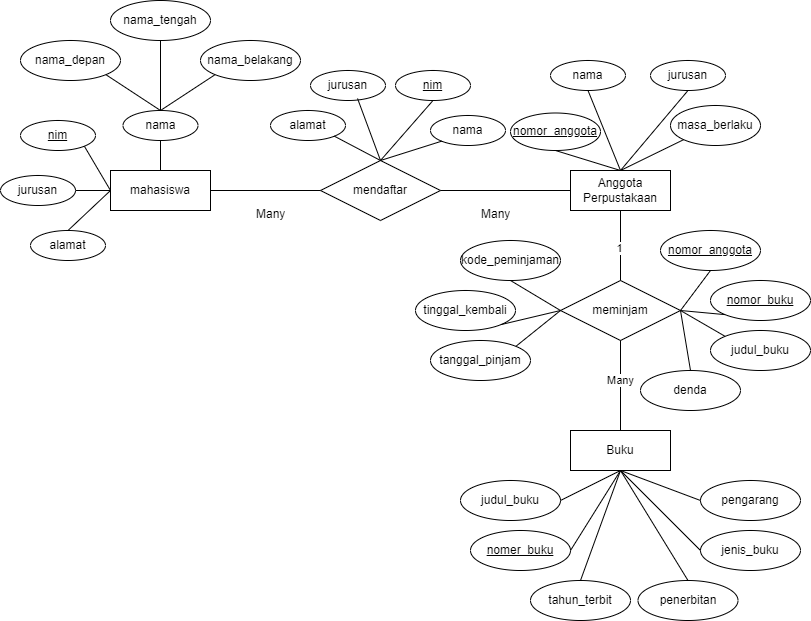

The diagram above was exported from draw.io. Its source (the exported page's mxGraphModel, read from the mxfile embedded in the PNG):
<mxGraphModel dx="954" dy="592" grid="1" gridSize="10" guides="1" tooltips="1" connect="1" arrows="1" fold="1" page="1" pageScale="1" pageWidth="850" pageHeight="1100" math="0" shadow="0">
  <root>
    <mxCell id="0" />
    <mxCell id="1" parent="0" />
    <mxCell id="zkX0T6T_RmfQPtECl8OD-1" value="mahasiswa" style="whiteSpace=wrap;html=1;align=center;" vertex="1" parent="1">
      <mxGeometry x="120" y="240" width="100" height="40" as="geometry" />
    </mxCell>
    <mxCell id="zkX0T6T_RmfQPtECl8OD-2" value="Anggota&lt;div&gt;Perpustakaan&lt;/div&gt;" style="whiteSpace=wrap;html=1;align=center;" vertex="1" parent="1">
      <mxGeometry x="580" y="240" width="100" height="40" as="geometry" />
    </mxCell>
    <mxCell id="zkX0T6T_RmfQPtECl8OD-3" value="mendaftar" style="shape=rhombus;perimeter=rhombusPerimeter;whiteSpace=wrap;html=1;align=center;" vertex="1" parent="1">
      <mxGeometry x="330" y="230" width="120" height="60" as="geometry" />
    </mxCell>
    <mxCell id="zkX0T6T_RmfQPtECl8OD-4" value="" style="endArrow=none;html=1;rounded=0;exitX=1;exitY=0.5;exitDx=0;exitDy=0;entryX=0;entryY=0.5;entryDx=0;entryDy=0;" edge="1" parent="1" source="zkX0T6T_RmfQPtECl8OD-1" target="zkX0T6T_RmfQPtECl8OD-3">
      <mxGeometry relative="1" as="geometry">
        <mxPoint x="210" y="260" as="sourcePoint" />
        <mxPoint x="370" y="260" as="targetPoint" />
      </mxGeometry>
    </mxCell>
    <mxCell id="zkX0T6T_RmfQPtECl8OD-5" value="" style="endArrow=none;html=1;rounded=0;entryX=0;entryY=0.5;entryDx=0;entryDy=0;exitX=1;exitY=0.5;exitDx=0;exitDy=0;" edge="1" parent="1" source="zkX0T6T_RmfQPtECl8OD-3" target="zkX0T6T_RmfQPtECl8OD-2">
      <mxGeometry relative="1" as="geometry">
        <mxPoint x="450" y="260" as="sourcePoint" />
        <mxPoint x="500" y="259.5" as="targetPoint" />
      </mxGeometry>
    </mxCell>
    <mxCell id="zkX0T6T_RmfQPtECl8OD-7" value="nama_tengah" style="ellipse;whiteSpace=wrap;html=1;align=center;" vertex="1" parent="1">
      <mxGeometry x="120" y="70" width="100" height="40" as="geometry" />
    </mxCell>
    <mxCell id="zkX0T6T_RmfQPtECl8OD-8" value="nama_belakang" style="ellipse;whiteSpace=wrap;html=1;align=center;" vertex="1" parent="1">
      <mxGeometry x="210" y="110" width="100" height="40" as="geometry" />
    </mxCell>
    <mxCell id="zkX0T6T_RmfQPtECl8OD-9" value="nama_depan" style="ellipse;whiteSpace=wrap;html=1;align=center;" vertex="1" parent="1">
      <mxGeometry x="30" y="110" width="100" height="40" as="geometry" />
    </mxCell>
    <mxCell id="zkX0T6T_RmfQPtECl8OD-10" value="nama" style="ellipse;whiteSpace=wrap;html=1;align=center;" vertex="1" parent="1">
      <mxGeometry x="132.5" y="180" width="75" height="30" as="geometry" />
    </mxCell>
    <mxCell id="zkX0T6T_RmfQPtECl8OD-13" value="" style="endArrow=none;html=1;rounded=0;entryX=0.5;entryY=0;entryDx=0;entryDy=0;exitX=0.5;exitY=1;exitDx=0;exitDy=0;" edge="1" parent="1" source="zkX0T6T_RmfQPtECl8OD-10" target="zkX0T6T_RmfQPtECl8OD-1">
      <mxGeometry relative="1" as="geometry">
        <mxPoint x="160" y="210" as="sourcePoint" />
        <mxPoint x="320" y="210" as="targetPoint" />
      </mxGeometry>
    </mxCell>
    <mxCell id="zkX0T6T_RmfQPtECl8OD-14" value="" style="endArrow=none;html=1;rounded=0;exitX=0.5;exitY=1;exitDx=0;exitDy=0;entryX=0.5;entryY=0;entryDx=0;entryDy=0;" edge="1" parent="1" source="zkX0T6T_RmfQPtECl8OD-7" target="zkX0T6T_RmfQPtECl8OD-10">
      <mxGeometry relative="1" as="geometry">
        <mxPoint x="90" y="170" as="sourcePoint" />
        <mxPoint x="250" y="170" as="targetPoint" />
      </mxGeometry>
    </mxCell>
    <mxCell id="zkX0T6T_RmfQPtECl8OD-15" value="" style="endArrow=none;html=1;rounded=0;exitX=1;exitY=1;exitDx=0;exitDy=0;entryX=0.5;entryY=0;entryDx=0;entryDy=0;" edge="1" parent="1" source="zkX0T6T_RmfQPtECl8OD-9" target="zkX0T6T_RmfQPtECl8OD-10">
      <mxGeometry relative="1" as="geometry">
        <mxPoint x="80" y="180" as="sourcePoint" />
        <mxPoint x="240" y="180" as="targetPoint" />
      </mxGeometry>
    </mxCell>
    <mxCell id="zkX0T6T_RmfQPtECl8OD-16" value="" style="endArrow=none;html=1;rounded=0;exitX=0.5;exitY=0;exitDx=0;exitDy=0;entryX=0;entryY=1;entryDx=0;entryDy=0;" edge="1" parent="1" source="zkX0T6T_RmfQPtECl8OD-10" target="zkX0T6T_RmfQPtECl8OD-8">
      <mxGeometry relative="1" as="geometry">
        <mxPoint x="200" y="170" as="sourcePoint" />
        <mxPoint x="360" y="170" as="targetPoint" />
      </mxGeometry>
    </mxCell>
    <mxCell id="zkX0T6T_RmfQPtECl8OD-18" value="jurusan" style="ellipse;whiteSpace=wrap;html=1;align=center;" vertex="1" parent="1">
      <mxGeometry x="10" y="245" width="75" height="30" as="geometry" />
    </mxCell>
    <mxCell id="zkX0T6T_RmfQPtECl8OD-19" value="alamat" style="ellipse;whiteSpace=wrap;html=1;align=center;" vertex="1" parent="1">
      <mxGeometry x="40" y="300" width="75" height="30" as="geometry" />
    </mxCell>
    <mxCell id="zkX0T6T_RmfQPtECl8OD-20" value="" style="endArrow=none;html=1;rounded=0;exitX=1;exitY=1;exitDx=0;exitDy=0;entryX=0;entryY=0.5;entryDx=0;entryDy=0;" edge="1" parent="1" source="zkX0T6T_RmfQPtECl8OD-23" target="zkX0T6T_RmfQPtECl8OD-1">
      <mxGeometry relative="1" as="geometry">
        <mxPoint x="80" y="220" as="sourcePoint" />
        <mxPoint x="240" y="230" as="targetPoint" />
      </mxGeometry>
    </mxCell>
    <mxCell id="zkX0T6T_RmfQPtECl8OD-21" value="" style="endArrow=none;html=1;rounded=0;exitX=1;exitY=0.5;exitDx=0;exitDy=0;entryX=0;entryY=0.5;entryDx=0;entryDy=0;" edge="1" parent="1" source="zkX0T6T_RmfQPtECl8OD-18" target="zkX0T6T_RmfQPtECl8OD-1">
      <mxGeometry relative="1" as="geometry">
        <mxPoint x="90" y="260" as="sourcePoint" />
        <mxPoint x="120" y="260" as="targetPoint" />
      </mxGeometry>
    </mxCell>
    <mxCell id="zkX0T6T_RmfQPtECl8OD-22" value="" style="endArrow=none;html=1;rounded=0;exitX=0.5;exitY=0;exitDx=0;exitDy=0;entryX=0;entryY=0.5;entryDx=0;entryDy=0;" edge="1" parent="1" source="zkX0T6T_RmfQPtECl8OD-19" target="zkX0T6T_RmfQPtECl8OD-1">
      <mxGeometry relative="1" as="geometry">
        <mxPoint x="110" y="290" as="sourcePoint" />
        <mxPoint x="270" y="290" as="targetPoint" />
      </mxGeometry>
    </mxCell>
    <mxCell id="zkX0T6T_RmfQPtECl8OD-23" value="nim" style="ellipse;whiteSpace=wrap;html=1;align=center;fontStyle=4;" vertex="1" parent="1">
      <mxGeometry x="30" y="190" width="75" height="30" as="geometry" />
    </mxCell>
    <mxCell id="zkX0T6T_RmfQPtECl8OD-24" value="alamat" style="ellipse;whiteSpace=wrap;html=1;align=center;" vertex="1" parent="1">
      <mxGeometry x="280" y="180" width="75" height="30" as="geometry" />
    </mxCell>
    <mxCell id="zkX0T6T_RmfQPtECl8OD-25" value="jurusan" style="ellipse;whiteSpace=wrap;html=1;align=center;" vertex="1" parent="1">
      <mxGeometry x="320" y="140" width="75" height="30" as="geometry" />
    </mxCell>
    <mxCell id="zkX0T6T_RmfQPtECl8OD-27" value="nama" style="ellipse;whiteSpace=wrap;html=1;align=center;" vertex="1" parent="1">
      <mxGeometry x="440" y="185" width="75" height="30" as="geometry" />
    </mxCell>
    <mxCell id="zkX0T6T_RmfQPtECl8OD-28" value="" style="endArrow=none;html=1;rounded=0;exitX=0.5;exitY=0;exitDx=0;exitDy=0;entryX=0;entryY=1;entryDx=0;entryDy=0;" edge="1" parent="1" source="zkX0T6T_RmfQPtECl8OD-3" target="zkX0T6T_RmfQPtECl8OD-27">
      <mxGeometry relative="1" as="geometry">
        <mxPoint x="440" y="220" as="sourcePoint" />
        <mxPoint x="600" y="220" as="targetPoint" />
      </mxGeometry>
    </mxCell>
    <mxCell id="zkX0T6T_RmfQPtECl8OD-30" value="" style="endArrow=none;html=1;rounded=0;exitX=0.627;exitY=0.933;exitDx=0;exitDy=0;exitPerimeter=0;entryX=0.5;entryY=0;entryDx=0;entryDy=0;" edge="1" parent="1" source="zkX0T6T_RmfQPtECl8OD-25" target="zkX0T6T_RmfQPtECl8OD-3">
      <mxGeometry relative="1" as="geometry">
        <mxPoint x="355" y="195" as="sourcePoint" />
        <mxPoint x="515" y="195" as="targetPoint" />
      </mxGeometry>
    </mxCell>
    <mxCell id="zkX0T6T_RmfQPtECl8OD-31" value="" style="endArrow=none;html=1;rounded=0;exitX=1;exitY=1;exitDx=0;exitDy=0;entryX=0.5;entryY=0;entryDx=0;entryDy=0;" edge="1" parent="1" source="zkX0T6T_RmfQPtECl8OD-24" target="zkX0T6T_RmfQPtECl8OD-3">
      <mxGeometry relative="1" as="geometry">
        <mxPoint x="340" y="230" as="sourcePoint" />
        <mxPoint x="500" y="230" as="targetPoint" />
      </mxGeometry>
    </mxCell>
    <mxCell id="zkX0T6T_RmfQPtECl8OD-32" value="nama" style="ellipse;whiteSpace=wrap;html=1;align=center;" vertex="1" parent="1">
      <mxGeometry x="560" y="130" width="75" height="30" as="geometry" />
    </mxCell>
    <mxCell id="zkX0T6T_RmfQPtECl8OD-35" value="masa_berlaku" style="ellipse;whiteSpace=wrap;html=1;align=center;" vertex="1" parent="1">
      <mxGeometry x="680" y="175" width="90" height="40" as="geometry" />
    </mxCell>
    <mxCell id="zkX0T6T_RmfQPtECl8OD-36" value="" style="endArrow=none;html=1;rounded=0;exitX=0.5;exitY=0;exitDx=0;exitDy=0;entryX=0;entryY=1;entryDx=0;entryDy=0;" edge="1" parent="1" source="zkX0T6T_RmfQPtECl8OD-2" target="zkX0T6T_RmfQPtECl8OD-35">
      <mxGeometry relative="1" as="geometry">
        <mxPoint x="660" y="230" as="sourcePoint" />
        <mxPoint x="820" y="230" as="targetPoint" />
      </mxGeometry>
    </mxCell>
    <mxCell id="zkX0T6T_RmfQPtECl8OD-37" value="" style="endArrow=none;html=1;rounded=0;exitX=0.5;exitY=0;exitDx=0;exitDy=0;entryX=0.5;entryY=1;entryDx=0;entryDy=0;" edge="1" parent="1" source="zkX0T6T_RmfQPtECl8OD-2" target="zkX0T6T_RmfQPtECl8OD-43">
      <mxGeometry relative="1" as="geometry">
        <mxPoint x="630" y="170" as="sourcePoint" />
        <mxPoint x="697.5" y="160" as="targetPoint" />
      </mxGeometry>
    </mxCell>
    <mxCell id="zkX0T6T_RmfQPtECl8OD-38" value="" style="endArrow=none;html=1;rounded=0;exitX=0.5;exitY=1;exitDx=0;exitDy=0;" edge="1" parent="1" source="zkX0T6T_RmfQPtECl8OD-32">
      <mxGeometry relative="1" as="geometry">
        <mxPoint x="640" y="170" as="sourcePoint" />
        <mxPoint x="630" y="240" as="targetPoint" />
      </mxGeometry>
    </mxCell>
    <mxCell id="zkX0T6T_RmfQPtECl8OD-42" value="" style="endArrow=none;html=1;rounded=0;exitX=0.5;exitY=0;exitDx=0;exitDy=0;entryX=0.5;entryY=1;entryDx=0;entryDy=0;" edge="1" parent="1" source="zkX0T6T_RmfQPtECl8OD-3" target="zkX0T6T_RmfQPtECl8OD-77">
      <mxGeometry relative="1" as="geometry">
        <mxPoint x="340" y="310" as="sourcePoint" />
        <mxPoint x="447.5" y="170" as="targetPoint" />
      </mxGeometry>
    </mxCell>
    <mxCell id="zkX0T6T_RmfQPtECl8OD-43" value="jurusan" style="ellipse;whiteSpace=wrap;html=1;align=center;" vertex="1" parent="1">
      <mxGeometry x="660" y="130" width="75" height="30" as="geometry" />
    </mxCell>
    <mxCell id="zkX0T6T_RmfQPtECl8OD-44" value="nomor_anggota" style="ellipse;whiteSpace=wrap;html=1;align=center;fontStyle=4;" vertex="1" parent="1">
      <mxGeometry x="520" y="182.5" width="90" height="37.5" as="geometry" />
    </mxCell>
    <mxCell id="zkX0T6T_RmfQPtECl8OD-45" value="" style="endArrow=none;html=1;rounded=0;exitX=0.5;exitY=1;exitDx=0;exitDy=0;entryX=0.5;entryY=0;entryDx=0;entryDy=0;" edge="1" parent="1" source="zkX0T6T_RmfQPtECl8OD-44" target="zkX0T6T_RmfQPtECl8OD-2">
      <mxGeometry relative="1" as="geometry">
        <mxPoint x="590" y="230" as="sourcePoint" />
        <mxPoint x="750" y="230" as="targetPoint" />
      </mxGeometry>
    </mxCell>
    <mxCell id="zkX0T6T_RmfQPtECl8OD-46" value="meminjam" style="shape=rhombus;perimeter=rhombusPerimeter;whiteSpace=wrap;html=1;align=center;" vertex="1" parent="1">
      <mxGeometry x="570" y="350" width="120" height="60" as="geometry" />
    </mxCell>
    <mxCell id="zkX0T6T_RmfQPtECl8OD-47" value="Buku" style="whiteSpace=wrap;html=1;align=center;" vertex="1" parent="1">
      <mxGeometry x="580" y="500" width="100" height="40" as="geometry" />
    </mxCell>
    <mxCell id="zkX0T6T_RmfQPtECl8OD-48" value="" style="endArrow=none;html=1;rounded=0;exitX=0.5;exitY=1;exitDx=0;exitDy=0;entryX=0.5;entryY=0;entryDx=0;entryDy=0;" edge="1" parent="1" source="zkX0T6T_RmfQPtECl8OD-2" target="zkX0T6T_RmfQPtECl8OD-46">
      <mxGeometry relative="1" as="geometry">
        <mxPoint x="630" y="310" as="sourcePoint" />
        <mxPoint x="830" y="310" as="targetPoint" />
      </mxGeometry>
    </mxCell>
    <mxCell id="zkX0T6T_RmfQPtECl8OD-80" value="1" style="edgeLabel;html=1;align=center;verticalAlign=middle;resizable=0;points=[];" vertex="1" connectable="0" parent="zkX0T6T_RmfQPtECl8OD-48">
      <mxGeometry x="0.0571" y="-2" relative="1" as="geometry">
        <mxPoint as="offset" />
      </mxGeometry>
    </mxCell>
    <mxCell id="zkX0T6T_RmfQPtECl8OD-49" value="" style="endArrow=none;html=1;rounded=0;exitX=0.5;exitY=1;exitDx=0;exitDy=0;entryX=0.5;entryY=0;entryDx=0;entryDy=0;" edge="1" parent="1" source="zkX0T6T_RmfQPtECl8OD-46" target="zkX0T6T_RmfQPtECl8OD-47">
      <mxGeometry relative="1" as="geometry">
        <mxPoint x="700" y="440" as="sourcePoint" />
        <mxPoint x="860" y="440" as="targetPoint" />
      </mxGeometry>
    </mxCell>
    <mxCell id="zkX0T6T_RmfQPtECl8OD-81" value="Many" style="edgeLabel;html=1;align=center;verticalAlign=middle;resizable=0;points=[];" vertex="1" connectable="0" parent="zkX0T6T_RmfQPtECl8OD-49">
      <mxGeometry x="-0.1333" y="-1" relative="1" as="geometry">
        <mxPoint as="offset" />
      </mxGeometry>
    </mxCell>
    <mxCell id="zkX0T6T_RmfQPtECl8OD-50" value="nomor_anggota" style="ellipse;whiteSpace=wrap;html=1;align=center;fontStyle=4;" vertex="1" parent="1">
      <mxGeometry x="670" y="300" width="100" height="40" as="geometry" />
    </mxCell>
    <mxCell id="zkX0T6T_RmfQPtECl8OD-51" value="nomor_buku" style="ellipse;whiteSpace=wrap;html=1;align=center;fontStyle=4;" vertex="1" parent="1">
      <mxGeometry x="720" y="350" width="100" height="40" as="geometry" />
    </mxCell>
    <mxCell id="zkX0T6T_RmfQPtECl8OD-52" value="judul_buku" style="ellipse;whiteSpace=wrap;html=1;align=center;" vertex="1" parent="1">
      <mxGeometry x="720" y="400" width="100" height="40" as="geometry" />
    </mxCell>
    <mxCell id="zkX0T6T_RmfQPtECl8OD-53" value="denda" style="ellipse;whiteSpace=wrap;html=1;align=center;" vertex="1" parent="1">
      <mxGeometry x="650" y="440" width="100" height="40" as="geometry" />
    </mxCell>
    <mxCell id="zkX0T6T_RmfQPtECl8OD-54" value="kode_peminjaman" style="ellipse;whiteSpace=wrap;html=1;align=center;" vertex="1" parent="1">
      <mxGeometry x="470" y="310" width="100" height="40" as="geometry" />
    </mxCell>
    <mxCell id="zkX0T6T_RmfQPtECl8OD-55" value="tinggal_kembali" style="ellipse;whiteSpace=wrap;html=1;align=center;" vertex="1" parent="1">
      <mxGeometry x="425" y="360" width="100" height="40" as="geometry" />
    </mxCell>
    <mxCell id="zkX0T6T_RmfQPtECl8OD-56" value="tanggal_pinjam" style="ellipse;whiteSpace=wrap;html=1;align=center;" vertex="1" parent="1">
      <mxGeometry x="440" y="410" width="100" height="40" as="geometry" />
    </mxCell>
    <mxCell id="zkX0T6T_RmfQPtECl8OD-57" value="" style="endArrow=none;html=1;rounded=0;exitX=0.5;exitY=1;exitDx=0;exitDy=0;entryX=1;entryY=0.5;entryDx=0;entryDy=0;" edge="1" parent="1" source="zkX0T6T_RmfQPtECl8OD-50" target="zkX0T6T_RmfQPtECl8OD-46">
      <mxGeometry relative="1" as="geometry">
        <mxPoint x="340" y="320" as="sourcePoint" />
        <mxPoint x="500" y="320" as="targetPoint" />
      </mxGeometry>
    </mxCell>
    <mxCell id="zkX0T6T_RmfQPtECl8OD-58" value="" style="endArrow=none;html=1;rounded=0;entryX=0;entryY=1;entryDx=0;entryDy=0;exitX=1;exitY=0.5;exitDx=0;exitDy=0;" edge="1" parent="1" source="zkX0T6T_RmfQPtECl8OD-46" target="zkX0T6T_RmfQPtECl8OD-51">
      <mxGeometry relative="1" as="geometry">
        <mxPoint x="580" y="410" as="sourcePoint" />
        <mxPoint x="740" y="410" as="targetPoint" />
      </mxGeometry>
    </mxCell>
    <mxCell id="zkX0T6T_RmfQPtECl8OD-59" value="" style="endArrow=none;html=1;rounded=0;entryX=0;entryY=0;entryDx=0;entryDy=0;exitX=1;exitY=0.5;exitDx=0;exitDy=0;" edge="1" parent="1" source="zkX0T6T_RmfQPtECl8OD-46" target="zkX0T6T_RmfQPtECl8OD-52">
      <mxGeometry relative="1" as="geometry">
        <mxPoint x="610" y="430" as="sourcePoint" />
        <mxPoint x="770" y="430" as="targetPoint" />
      </mxGeometry>
    </mxCell>
    <mxCell id="zkX0T6T_RmfQPtECl8OD-60" value="" style="endArrow=none;html=1;rounded=0;exitX=1;exitY=0.5;exitDx=0;exitDy=0;entryX=0.5;entryY=0;entryDx=0;entryDy=0;" edge="1" parent="1" source="zkX0T6T_RmfQPtECl8OD-46" target="zkX0T6T_RmfQPtECl8OD-53">
      <mxGeometry relative="1" as="geometry">
        <mxPoint x="670" y="420" as="sourcePoint" />
        <mxPoint x="830" y="420" as="targetPoint" />
      </mxGeometry>
    </mxCell>
    <mxCell id="zkX0T6T_RmfQPtECl8OD-62" value="" style="endArrow=none;html=1;rounded=0;exitX=0.5;exitY=1;exitDx=0;exitDy=0;entryX=0;entryY=0.5;entryDx=0;entryDy=0;" edge="1" parent="1" source="zkX0T6T_RmfQPtECl8OD-54" target="zkX0T6T_RmfQPtECl8OD-46">
      <mxGeometry relative="1" as="geometry">
        <mxPoint x="550" y="410" as="sourcePoint" />
        <mxPoint x="710" y="410" as="targetPoint" />
      </mxGeometry>
    </mxCell>
    <mxCell id="zkX0T6T_RmfQPtECl8OD-63" value="" style="endArrow=none;html=1;rounded=0;exitX=1;exitY=1;exitDx=0;exitDy=0;entryX=0;entryY=0.5;entryDx=0;entryDy=0;" edge="1" parent="1" source="zkX0T6T_RmfQPtECl8OD-55" target="zkX0T6T_RmfQPtECl8OD-46">
      <mxGeometry relative="1" as="geometry">
        <mxPoint x="540" y="410" as="sourcePoint" />
        <mxPoint x="700" y="410" as="targetPoint" />
      </mxGeometry>
    </mxCell>
    <mxCell id="zkX0T6T_RmfQPtECl8OD-64" value="" style="endArrow=none;html=1;rounded=0;exitX=1;exitY=0;exitDx=0;exitDy=0;entryX=0;entryY=0.5;entryDx=0;entryDy=0;" edge="1" parent="1" source="zkX0T6T_RmfQPtECl8OD-56" target="zkX0T6T_RmfQPtECl8OD-46">
      <mxGeometry relative="1" as="geometry">
        <mxPoint x="500" y="480" as="sourcePoint" />
        <mxPoint x="660" y="480" as="targetPoint" />
      </mxGeometry>
    </mxCell>
    <mxCell id="zkX0T6T_RmfQPtECl8OD-65" value="judul_buku" style="ellipse;whiteSpace=wrap;html=1;align=center;" vertex="1" parent="1">
      <mxGeometry x="470" y="550" width="100" height="40" as="geometry" />
    </mxCell>
    <mxCell id="zkX0T6T_RmfQPtECl8OD-66" value="nomer_buku" style="ellipse;whiteSpace=wrap;html=1;align=center;fontStyle=4;" vertex="1" parent="1">
      <mxGeometry x="480" y="600" width="100" height="40" as="geometry" />
    </mxCell>
    <mxCell id="zkX0T6T_RmfQPtECl8OD-67" value="tahun_terbit" style="ellipse;whiteSpace=wrap;html=1;align=center;" vertex="1" parent="1">
      <mxGeometry x="540" y="650" width="100" height="40" as="geometry" />
    </mxCell>
    <mxCell id="zkX0T6T_RmfQPtECl8OD-68" value="penerbitan" style="ellipse;whiteSpace=wrap;html=1;align=center;" vertex="1" parent="1">
      <mxGeometry x="647.5" y="650" width="100" height="40" as="geometry" />
    </mxCell>
    <mxCell id="zkX0T6T_RmfQPtECl8OD-69" value="jenis_buku" style="ellipse;whiteSpace=wrap;html=1;align=center;" vertex="1" parent="1">
      <mxGeometry x="710" y="600" width="100" height="40" as="geometry" />
    </mxCell>
    <mxCell id="zkX0T6T_RmfQPtECl8OD-70" value="pengarang" style="ellipse;whiteSpace=wrap;html=1;align=center;" vertex="1" parent="1">
      <mxGeometry x="710" y="550" width="100" height="40" as="geometry" />
    </mxCell>
    <mxCell id="zkX0T6T_RmfQPtECl8OD-71" value="" style="endArrow=none;html=1;rounded=0;exitX=0.5;exitY=1;exitDx=0;exitDy=0;entryX=1;entryY=0.5;entryDx=0;entryDy=0;" edge="1" parent="1" source="zkX0T6T_RmfQPtECl8OD-47" target="zkX0T6T_RmfQPtECl8OD-65">
      <mxGeometry relative="1" as="geometry">
        <mxPoint x="610" y="570" as="sourcePoint" />
        <mxPoint x="770" y="570" as="targetPoint" />
      </mxGeometry>
    </mxCell>
    <mxCell id="zkX0T6T_RmfQPtECl8OD-72" value="" style="endArrow=none;html=1;rounded=0;exitX=0.5;exitY=1;exitDx=0;exitDy=0;entryX=1;entryY=0.5;entryDx=0;entryDy=0;" edge="1" parent="1" source="zkX0T6T_RmfQPtECl8OD-47" target="zkX0T6T_RmfQPtECl8OD-66">
      <mxGeometry relative="1" as="geometry">
        <mxPoint x="550" y="740" as="sourcePoint" />
        <mxPoint x="710" y="740" as="targetPoint" />
      </mxGeometry>
    </mxCell>
    <mxCell id="zkX0T6T_RmfQPtECl8OD-73" value="" style="endArrow=none;html=1;rounded=0;entryX=0.5;entryY=0;entryDx=0;entryDy=0;exitX=0.5;exitY=1;exitDx=0;exitDy=0;" edge="1" parent="1" source="zkX0T6T_RmfQPtECl8OD-47" target="zkX0T6T_RmfQPtECl8OD-67">
      <mxGeometry relative="1" as="geometry">
        <mxPoint x="630" y="540" as="sourcePoint" />
        <mxPoint x="810" y="590" as="targetPoint" />
      </mxGeometry>
    </mxCell>
    <mxCell id="zkX0T6T_RmfQPtECl8OD-74" value="" style="endArrow=none;html=1;rounded=0;exitX=0.5;exitY=1;exitDx=0;exitDy=0;entryX=0.5;entryY=0;entryDx=0;entryDy=0;" edge="1" parent="1" source="zkX0T6T_RmfQPtECl8OD-47" target="zkX0T6T_RmfQPtECl8OD-68">
      <mxGeometry relative="1" as="geometry">
        <mxPoint x="680" y="610" as="sourcePoint" />
        <mxPoint x="840" y="610" as="targetPoint" />
      </mxGeometry>
    </mxCell>
    <mxCell id="zkX0T6T_RmfQPtECl8OD-75" value="" style="endArrow=none;html=1;rounded=0;exitX=0.5;exitY=1;exitDx=0;exitDy=0;entryX=0;entryY=0.5;entryDx=0;entryDy=0;" edge="1" parent="1" source="zkX0T6T_RmfQPtECl8OD-47" target="zkX0T6T_RmfQPtECl8OD-69">
      <mxGeometry relative="1" as="geometry">
        <mxPoint x="700" y="600" as="sourcePoint" />
        <mxPoint x="860" y="600" as="targetPoint" />
      </mxGeometry>
    </mxCell>
    <mxCell id="zkX0T6T_RmfQPtECl8OD-76" value="" style="endArrow=none;html=1;rounded=0;exitX=0.5;exitY=1;exitDx=0;exitDy=0;entryX=0;entryY=0.5;entryDx=0;entryDy=0;" edge="1" parent="1" source="zkX0T6T_RmfQPtECl8OD-47" target="zkX0T6T_RmfQPtECl8OD-70">
      <mxGeometry relative="1" as="geometry">
        <mxPoint x="700" y="520" as="sourcePoint" />
        <mxPoint x="860" y="520" as="targetPoint" />
      </mxGeometry>
    </mxCell>
    <mxCell id="zkX0T6T_RmfQPtECl8OD-77" value="nim" style="ellipse;whiteSpace=wrap;html=1;align=center;fontStyle=4;" vertex="1" parent="1">
      <mxGeometry x="405" y="140" width="75" height="30" as="geometry" />
    </mxCell>
    <mxCell id="zkX0T6T_RmfQPtECl8OD-78" value="Many" style="text;strokeColor=none;fillColor=none;spacingLeft=4;spacingRight=4;overflow=hidden;rotatable=0;points=[[0,0.5],[1,0.5]];portConstraint=eastwest;fontSize=12;whiteSpace=wrap;html=1;" vertex="1" parent="1">
      <mxGeometry x="260" y="270" width="40" height="30" as="geometry" />
    </mxCell>
    <mxCell id="zkX0T6T_RmfQPtECl8OD-79" value="Many" style="text;strokeColor=none;fillColor=none;spacingLeft=4;spacingRight=4;overflow=hidden;rotatable=0;points=[[0,0.5],[1,0.5]];portConstraint=eastwest;fontSize=12;whiteSpace=wrap;html=1;" vertex="1" parent="1">
      <mxGeometry x="485" y="270" width="40" height="30" as="geometry" />
    </mxCell>
  </root>
</mxGraphModel>